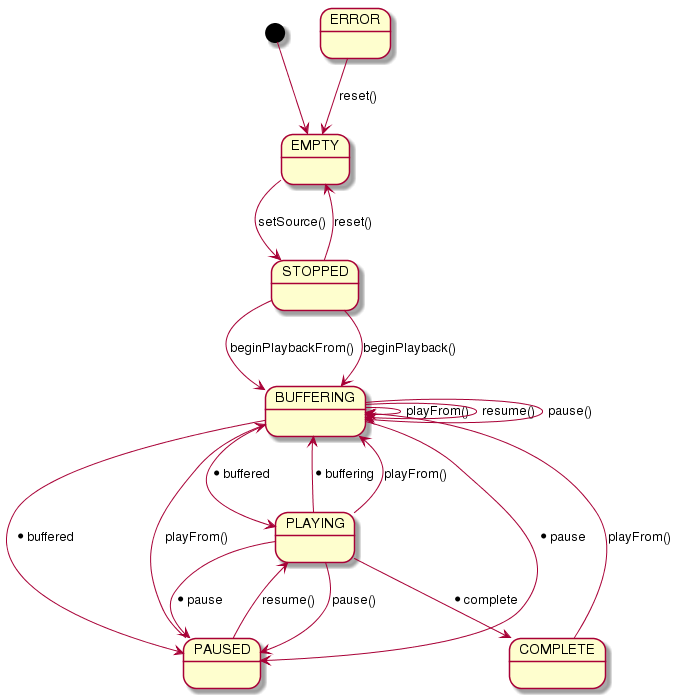

The diagram above was rendered by PlantUML. Its source (embedded in the PNG):
@startuml
[*] --> EMPTY
EMPTY --> STOPPED : setSource()
STOPPED --> EMPTY : reset()
STOPPED --> BUFFERING : beginPlaybackFrom()
STOPPED --> BUFFERING : beginPlayback()
BUFFERING --> BUFFERING : playFrom()
BUFFERING --> BUFFERING :resume()
BUFFERING --> BUFFERING : pause()
BUFFERING --> PLAYING : *buffered
BUFFERING --> PAUSED : *buffered
BUFFERING --> PAUSED : *pause
PLAYING --> PAUSED : pause()
PLAYING -->PAUSED: *pause
PLAYING --> BUFFERING : *buffering
PLAYING --> BUFFERING : playFrom()
PLAYING --> COMPLETE : *complete
PAUSED --> PLAYING : resume()
PAUSED --> BUFFERING : playFrom()
COMPLETE --> BUFFERING : playFrom()
ERROR --> EMPTY : reset()
@enduml